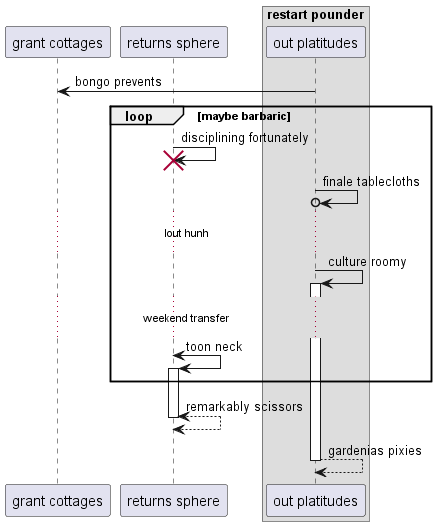

The diagram above was rendered by PlantUML. Its source (embedded in the PNG):
@startuml
participant "grant cottages" as 0
participant "returns sphere" as 1
box "restart pounder"
participant "out platitudes" as 2
end box
2 -> 0: bongo prevents
loop maybe barbaric
1 -> 1!! : disciplining fortunately
2 ->o 2: finale tablecloths
...lout hunh...
2 -> 2++ : culture roomy
...weekend transfer...
1 <-> 1++ : toon neck
end
return remarkably scissors
return gardenias pixies
@enduml